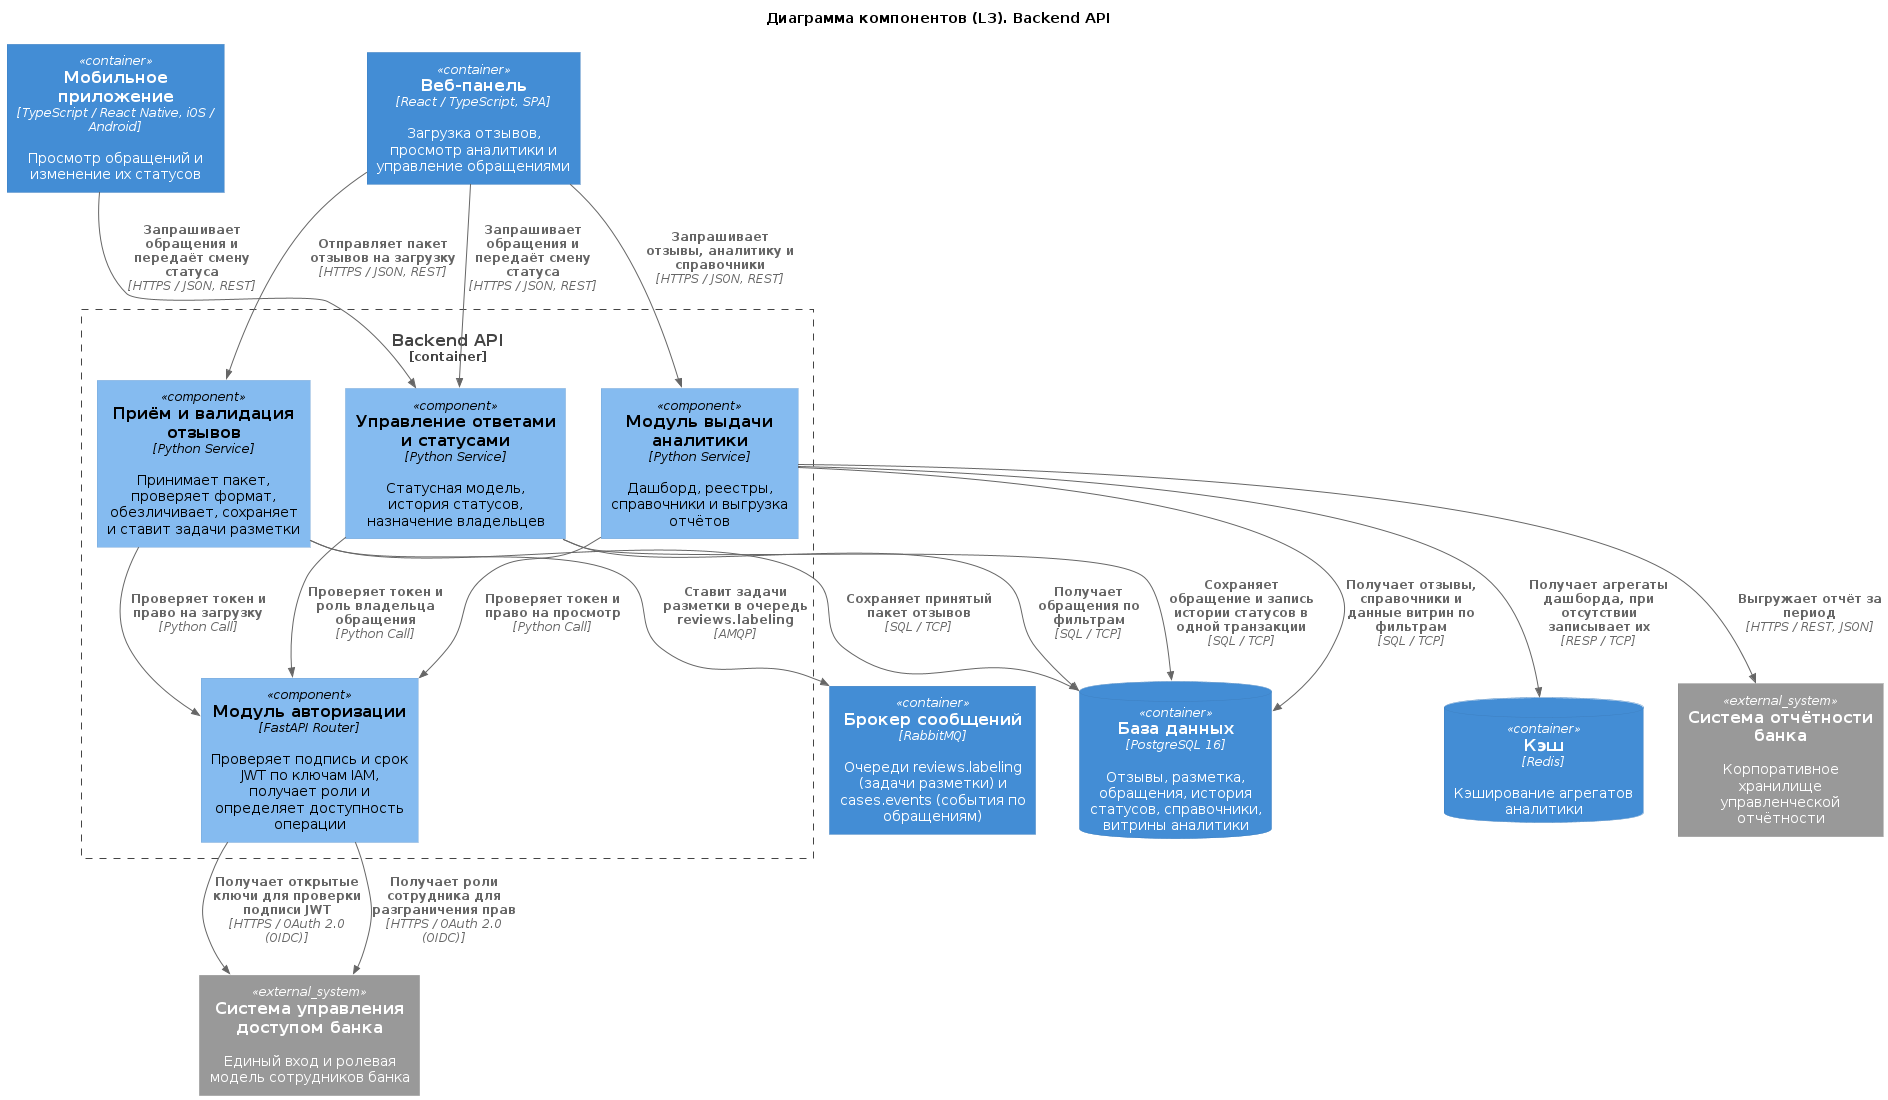

The diagram above was rendered by PlantUML. Its source (embedded in the PNG):
@startuml "be_l3.puml"
!include https://raw.githubusercontent.com/plantuml-stdlib/C4-PlantUML/master/C4_Component.puml
!include ../../main.puml

' Индивидуальная версия: BE, Backend API.
' Глоссарий ID и правила: см. context_l1.puml тимлида.
' ID компонентов: docs/glossary/components.csv (строки api_*).
' Новых ID нет.

title Диаграмма компонентов (L3). Backend API

Container($ID_MOBILE_APP, "Мобильное приложение", "TypeScript / React Native, iOS / Android", "Просмотр обращений и изменение их статусов")
Container($ID_WEB_PANEL, "Веб-панель", "React / TypeScript, SPA", "Загрузка отзывов, просмотр аналитики и управление обращениями")
Container($ID_MESSAGE_BROKER, "Брокер сообщений", "RabbitMQ", "Очереди reviews.labeling (задачи разметки) и cases.events (события по обращениям)")
ContainerDb($ID_DATABASE, "База данных", "PostgreSQL 16", "Отзывы, разметка, обращения, история статусов, справочники, витрины аналитики")
ContainerDb($ID_CACHE, "Кэш", "Redis", "Кэширование агрегатов аналитики")

System_Ext($ID_BANK_IAM, "Система управления доступом банка", "Единый вход и ролевая модель сотрудников банка")
System_Ext($ID_REPORTING_SYSTEM, "Система отчётности банка", "Корпоративное хранилище управленческой отчётности")

Container_Boundary($ID_API_BACKEND, "Backend API") {
    Component(api_feedback_ingestion_comp, "Приём и валидация отзывов", "Python Service", "Принимает пакет, проверяет формат, обезличивает, сохраняет и ставит задачи разметки")
    Component(api_response_management_comp, "Управление ответами и статусами", "Python Service", "Статусная модель, история статусов, назначение владельцев")
    Component(api_analytics_comp, "Модуль выдачи аналитики", "Python Service", "Дашборд, реестры, справочники и выгрузка отчётов")
    Component(api_auth_comp, "Модуль авторизации", "FastAPI Router", "Проверяет подпись и срок JWT по ключам IAM, получает роли и определяет доступность операции")
}

Rel(api_auth_comp, $ID_BANK_IAM, "Получает открытые ключи для проверки подписи JWT", "HTTPS / OAuth 2.0 (OIDC)")
Rel(api_auth_comp, $ID_BANK_IAM, "Получает роли сотрудника для разграничения прав", "HTTPS / OAuth 2.0 (OIDC)")

Rel($ID_WEB_PANEL, api_feedback_ingestion_comp, "Отправляет пакет отзывов на загрузку", "HTTPS / JSON, REST")
Rel(api_feedback_ingestion_comp, api_auth_comp, "Проверяет токен и право на загрузку", "Python Call")
Rel(api_feedback_ingestion_comp, $ID_DATABASE, "Сохраняет принятый пакет отзывов", "SQL / TCP")
Rel(api_feedback_ingestion_comp, $ID_MESSAGE_BROKER, "Ставит задачи разметки в очередь reviews.labeling", "AMQP")

Rel($ID_WEB_PANEL, api_analytics_comp, "Запрашивает отзывы, аналитику и справочники", "HTTPS / JSON, REST")
Rel(api_analytics_comp, api_auth_comp, "Проверяет токен и право на просмотр", "Python Call")
Rel(api_analytics_comp, $ID_CACHE, "Получает агрегаты дашборда, при отсутствии записывает их", "RESP / TCP")
Rel(api_analytics_comp, $ID_DATABASE, "Получает отзывы, справочники и данные витрин по фильтрам", "SQL / TCP")
Rel(api_analytics_comp, $ID_REPORTING_SYSTEM, "Выгружает отчёт за период", "HTTPS / REST, JSON")

Rel($ID_WEB_PANEL, api_response_management_comp, "Запрашивает обращения и передаёт смену статуса", "HTTPS / JSON, REST")
Rel($ID_MOBILE_APP, api_response_management_comp, "Запрашивает обращения и передаёт смену статуса", "HTTPS / JSON, REST")
Rel(api_response_management_comp, api_auth_comp, "Проверяет токен и роль владельца обращения", "Python Call")
Rel(api_response_management_comp, $ID_DATABASE, "Получает обращения по фильтрам", "SQL / TCP")
Rel(api_response_management_comp, $ID_DATABASE, "Сохраняет обращение и запись истории статусов в одной транзакции", "SQL / TCP")

@enduml